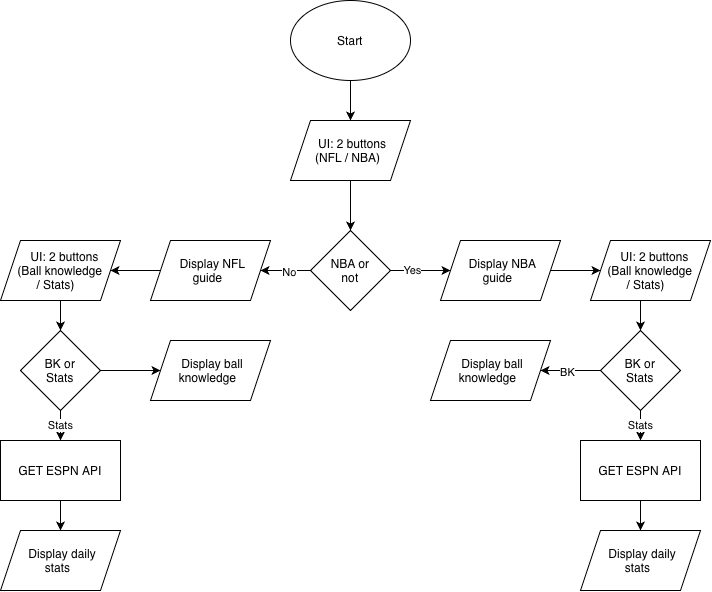

The diagram above was exported from draw.io. Its source (the exported page's mxGraphModel, read from the mxfile embedded in the PNG):
<mxGraphModel dx="1006" dy="668" grid="1" gridSize="10" guides="1" tooltips="1" connect="1" arrows="1" fold="1" page="1" pageScale="1" pageWidth="827" pageHeight="1169" math="0" shadow="0">
  <root>
    <mxCell id="0" />
    <mxCell id="1" parent="0" />
    <mxCell id="Xu3Ufn1Dv1g2xPNSh7jm-1" parent="1" style="ellipse;whiteSpace=wrap;html=1;shapeInside=1;" value="Start" vertex="1">
      <mxGeometry height="80" width="120" x="340" y="40" as="geometry" />
    </mxCell>
    <mxCell id="Xu3Ufn1Dv1g2xPNSh7jm-2" edge="1" parent="1" source="Xu3Ufn1Dv1g2xPNSh7jm-1" style="endArrow=classic;html=1;rounded=0;defaultLabelBackgroundColor=page;exitX=0.5;exitY=1;exitDx=0;exitDy=0;" value="">
      <mxGeometry height="50" relative="1" width="50" as="geometry">
        <mxPoint x="380" y="360" as="sourcePoint" />
        <mxPoint x="400" y="160" as="targetPoint" />
      </mxGeometry>
    </mxCell>
    <mxCell id="Xu3Ufn1Dv1g2xPNSh7jm-5" edge="1" parent="1" source="Xu3Ufn1Dv1g2xPNSh7jm-3" style="edgeStyle=orthogonalEdgeStyle;rounded=0;orthogonalLoop=1;jettySize=auto;html=1;exitX=0.5;exitY=1;exitDx=0;exitDy=0;entryX=0.5;entryY=0;entryDx=0;entryDy=0;defaultLabelBackgroundColor=page;" target="Xu3Ufn1Dv1g2xPNSh7jm-4">
      <mxGeometry relative="1" as="geometry" />
    </mxCell>
    <mxCell id="Xu3Ufn1Dv1g2xPNSh7jm-3" parent="1" style="shape=parallelogram;perimeter=parallelogramPerimeter;whiteSpace=wrap;html=1;shapeInside=1;fixedSize=1;" value="UI: 2 buttons (NFL / NBA)" vertex="1">
      <mxGeometry height="60" width="120" x="340" y="160" as="geometry" />
    </mxCell>
    <mxCell id="Xu3Ufn1Dv1g2xPNSh7jm-7" edge="1" parent="1" source="Xu3Ufn1Dv1g2xPNSh7jm-4" style="edgeStyle=orthogonalEdgeStyle;rounded=0;orthogonalLoop=1;jettySize=auto;html=1;exitX=1;exitY=0.5;exitDx=0;exitDy=0;defaultLabelBackgroundColor=page;" target="Xu3Ufn1Dv1g2xPNSh7jm-6">
      <mxGeometry relative="1" as="geometry" />
    </mxCell>
    <mxCell id="Xu3Ufn1Dv1g2xPNSh7jm-8" connectable="0" parent="Xu3Ufn1Dv1g2xPNSh7jm-7" style="edgeLabel;html=1;align=center;verticalAlign=middle;resizable=0;points=[];inheritText=1;defaultLabelBackgroundColor=page;" value="Yes" vertex="1">
      <mxGeometry relative="1" x="-0.3" y="1" as="geometry">
        <mxPoint as="offset" />
      </mxGeometry>
    </mxCell>
    <mxCell id="Xu3Ufn1Dv1g2xPNSh7jm-10" edge="1" parent="1" source="Xu3Ufn1Dv1g2xPNSh7jm-4" style="edgeStyle=orthogonalEdgeStyle;rounded=0;orthogonalLoop=1;jettySize=auto;html=1;exitX=0;exitY=0.5;exitDx=0;exitDy=0;entryX=1;entryY=0.5;entryDx=0;entryDy=0;defaultLabelBackgroundColor=page;" target="Xu3Ufn1Dv1g2xPNSh7jm-9">
      <mxGeometry relative="1" as="geometry" />
    </mxCell>
    <mxCell id="Xu3Ufn1Dv1g2xPNSh7jm-11" connectable="0" parent="Xu3Ufn1Dv1g2xPNSh7jm-10" style="edgeLabel;html=1;align=center;verticalAlign=middle;resizable=0;points=[];inheritText=1;defaultLabelBackgroundColor=page;" value="No" vertex="1">
      <mxGeometry relative="1" x="-0.12" y="1" as="geometry">
        <mxPoint as="offset" />
      </mxGeometry>
    </mxCell>
    <mxCell id="Xu3Ufn1Dv1g2xPNSh7jm-4" parent="1" style="rhombus;whiteSpace=wrap;html=1;shapeInside=1;" value="NBA or not" vertex="1">
      <mxGeometry height="80" width="80" x="360" y="270" as="geometry" />
    </mxCell>
    <mxCell id="Xu3Ufn1Dv1g2xPNSh7jm-15" edge="1" parent="1" source="Xu3Ufn1Dv1g2xPNSh7jm-6" style="edgeStyle=orthogonalEdgeStyle;rounded=0;orthogonalLoop=1;jettySize=auto;html=1;exitX=1;exitY=0.5;exitDx=0;exitDy=0;entryX=0;entryY=0.5;entryDx=0;entryDy=0;defaultLabelBackgroundColor=page;" target="Xu3Ufn1Dv1g2xPNSh7jm-12">
      <mxGeometry relative="1" as="geometry" />
    </mxCell>
    <mxCell id="Xu3Ufn1Dv1g2xPNSh7jm-6" parent="1" style="shape=parallelogram;perimeter=parallelogramPerimeter;whiteSpace=wrap;html=1;shapeInside=1;fixedSize=1;" value="Display NBA guide" vertex="1">
      <mxGeometry height="60" width="120" x="490" y="280" as="geometry" />
    </mxCell>
    <mxCell id="Xu3Ufn1Dv1g2xPNSh7jm-33" edge="1" parent="1" source="Xu3Ufn1Dv1g2xPNSh7jm-9" style="edgeStyle=orthogonalEdgeStyle;rounded=0;orthogonalLoop=1;jettySize=auto;html=1;exitX=0;exitY=0.5;exitDx=0;exitDy=0;entryX=1;entryY=0.5;entryDx=0;entryDy=0;defaultLabelBackgroundColor=page;" target="Xu3Ufn1Dv1g2xPNSh7jm-32">
      <mxGeometry relative="1" as="geometry" />
    </mxCell>
    <mxCell id="Xu3Ufn1Dv1g2xPNSh7jm-9" parent="1" style="shape=parallelogram;perimeter=parallelogramPerimeter;whiteSpace=wrap;html=1;shapeInside=1;fixedSize=1;" value="Display NFL guide" vertex="1">
      <mxGeometry height="60" width="120" x="200" y="280" as="geometry" />
    </mxCell>
    <mxCell id="Xu3Ufn1Dv1g2xPNSh7jm-17" edge="1" parent="1" source="Xu3Ufn1Dv1g2xPNSh7jm-12" style="edgeStyle=orthogonalEdgeStyle;rounded=0;orthogonalLoop=1;jettySize=auto;html=1;exitX=0.5;exitY=1;exitDx=0;exitDy=0;entryX=0.5;entryY=0;entryDx=0;entryDy=0;defaultLabelBackgroundColor=page;" target="Xu3Ufn1Dv1g2xPNSh7jm-16">
      <mxGeometry relative="1" as="geometry" />
    </mxCell>
    <mxCell id="Xu3Ufn1Dv1g2xPNSh7jm-12" parent="1" style="shape=parallelogram;perimeter=parallelogramPerimeter;whiteSpace=wrap;html=1;shapeInside=1;fixedSize=1;" value="UI: 2 buttons (Ball knowledge / Stats)" vertex="1">
      <mxGeometry height="60" width="120" x="640" y="280" as="geometry" />
    </mxCell>
    <mxCell id="Xu3Ufn1Dv1g2xPNSh7jm-19" edge="1" parent="1" source="Xu3Ufn1Dv1g2xPNSh7jm-16" style="edgeStyle=orthogonalEdgeStyle;rounded=0;orthogonalLoop=1;jettySize=auto;html=1;exitX=0;exitY=0.5;exitDx=0;exitDy=0;defaultLabelBackgroundColor=page;" target="Xu3Ufn1Dv1g2xPNSh7jm-18">
      <mxGeometry relative="1" as="geometry" />
    </mxCell>
    <mxCell id="Xu3Ufn1Dv1g2xPNSh7jm-20" connectable="0" parent="Xu3Ufn1Dv1g2xPNSh7jm-19" style="edgeLabel;html=1;align=center;verticalAlign=middle;resizable=0;points=[];inheritText=1;defaultLabelBackgroundColor=page;" value="BK" vertex="1">
      <mxGeometry relative="1" x="0.1333" y="1" as="geometry">
        <mxPoint as="offset" />
      </mxGeometry>
    </mxCell>
    <mxCell id="Xu3Ufn1Dv1g2xPNSh7jm-22" edge="1" parent="1" source="Xu3Ufn1Dv1g2xPNSh7jm-16" style="edgeStyle=orthogonalEdgeStyle;rounded=0;orthogonalLoop=1;jettySize=auto;html=1;exitX=0.5;exitY=1;exitDx=0;exitDy=0;entryX=0.5;entryY=0;entryDx=0;entryDy=0;defaultLabelBackgroundColor=page;" target="Xu3Ufn1Dv1g2xPNSh7jm-21" value="Stats">
      <mxGeometry relative="1" as="geometry" />
    </mxCell>
    <mxCell id="Xu3Ufn1Dv1g2xPNSh7jm-16" parent="1" style="rhombus;whiteSpace=wrap;html=1;shapeInside=1;" value="BK or Stats" vertex="1">
      <mxGeometry height="80" width="80" x="650" y="370" as="geometry" />
    </mxCell>
    <mxCell id="Xu3Ufn1Dv1g2xPNSh7jm-18" parent="1" style="shape=parallelogram;perimeter=parallelogramPerimeter;whiteSpace=wrap;html=1;shapeInside=1;fixedSize=1;" value="Display ball knowledge" vertex="1">
      <mxGeometry height="60" width="120" x="480" y="380" as="geometry" />
    </mxCell>
    <mxCell id="Xu3Ufn1Dv1g2xPNSh7jm-24" edge="1" parent="1" source="Xu3Ufn1Dv1g2xPNSh7jm-21" style="edgeStyle=orthogonalEdgeStyle;rounded=0;orthogonalLoop=1;jettySize=auto;html=1;exitX=0.5;exitY=1;exitDx=0;exitDy=0;entryX=0.5;entryY=0;entryDx=0;entryDy=0;defaultLabelBackgroundColor=page;" target="Xu3Ufn1Dv1g2xPNSh7jm-23">
      <mxGeometry relative="1" as="geometry" />
    </mxCell>
    <mxCell id="Xu3Ufn1Dv1g2xPNSh7jm-21" parent="1" style="rounded=0;whiteSpace=wrap;html=1;" value="GET ESPN API" vertex="1">
      <mxGeometry height="60" width="120" x="630" y="480" as="geometry" />
    </mxCell>
    <mxCell id="Xu3Ufn1Dv1g2xPNSh7jm-23" parent="1" style="shape=parallelogram;perimeter=parallelogramPerimeter;whiteSpace=wrap;html=1;shapeInside=1;fixedSize=1;" value="Display daily stats" vertex="1">
      <mxGeometry height="60" width="120" x="630" y="570" as="geometry" />
    </mxCell>
    <mxCell id="Xu3Ufn1Dv1g2xPNSh7jm-27" edge="1" parent="1" source="Xu3Ufn1Dv1g2xPNSh7jm-28" style="edgeStyle=orthogonalEdgeStyle;rounded=0;orthogonalLoop=1;jettySize=auto;html=1;exitX=0.5;exitY=1;exitDx=0;exitDy=0;entryX=0.5;entryY=0;entryDx=0;entryDy=0;defaultLabelBackgroundColor=page;" target="Xu3Ufn1Dv1g2xPNSh7jm-30" value="Stats">
      <mxGeometry relative="1" as="geometry" />
    </mxCell>
    <mxCell id="Xu3Ufn1Dv1g2xPNSh7jm-37" edge="1" parent="1" source="Xu3Ufn1Dv1g2xPNSh7jm-28" style="edgeStyle=orthogonalEdgeStyle;rounded=0;orthogonalLoop=1;jettySize=auto;html=1;exitX=1;exitY=0.5;exitDx=0;exitDy=0;entryX=0;entryY=0.5;entryDx=0;entryDy=0;defaultLabelBackgroundColor=page;" target="Xu3Ufn1Dv1g2xPNSh7jm-36">
      <mxGeometry relative="1" as="geometry" />
    </mxCell>
    <mxCell id="Xu3Ufn1Dv1g2xPNSh7jm-28" parent="1" style="rhombus;whiteSpace=wrap;html=1;shapeInside=1;" value="BK or Stats" vertex="1">
      <mxGeometry height="80" width="80" x="70" y="370" as="geometry" />
    </mxCell>
    <mxCell id="Xu3Ufn1Dv1g2xPNSh7jm-29" edge="1" parent="1" source="Xu3Ufn1Dv1g2xPNSh7jm-30" style="edgeStyle=orthogonalEdgeStyle;rounded=0;orthogonalLoop=1;jettySize=auto;html=1;exitX=0.5;exitY=1;exitDx=0;exitDy=0;entryX=0.5;entryY=0;entryDx=0;entryDy=0;defaultLabelBackgroundColor=page;" target="Xu3Ufn1Dv1g2xPNSh7jm-31">
      <mxGeometry relative="1" as="geometry" />
    </mxCell>
    <mxCell id="Xu3Ufn1Dv1g2xPNSh7jm-30" parent="1" style="rounded=0;whiteSpace=wrap;html=1;" value="GET ESPN API" vertex="1">
      <mxGeometry height="60" width="120" x="50" y="480" as="geometry" />
    </mxCell>
    <mxCell id="Xu3Ufn1Dv1g2xPNSh7jm-31" parent="1" style="shape=parallelogram;perimeter=parallelogramPerimeter;whiteSpace=wrap;html=1;shapeInside=1;fixedSize=1;" value="Display daily stats" vertex="1">
      <mxGeometry height="60" width="120" x="50" y="570" as="geometry" />
    </mxCell>
    <mxCell id="Xu3Ufn1Dv1g2xPNSh7jm-35" edge="1" parent="1" source="Xu3Ufn1Dv1g2xPNSh7jm-32" style="edgeStyle=orthogonalEdgeStyle;rounded=0;orthogonalLoop=1;jettySize=auto;html=1;exitX=0.5;exitY=1;exitDx=0;exitDy=0;entryX=0.5;entryY=0;entryDx=0;entryDy=0;defaultLabelBackgroundColor=page;" target="Xu3Ufn1Dv1g2xPNSh7jm-28">
      <mxGeometry relative="1" as="geometry" />
    </mxCell>
    <mxCell id="Xu3Ufn1Dv1g2xPNSh7jm-32" parent="1" style="shape=parallelogram;perimeter=parallelogramPerimeter;whiteSpace=wrap;html=1;shapeInside=1;fixedSize=1;" value="UI: 2 buttons (Ball knowledge / Stats)" vertex="1">
      <mxGeometry height="60" width="120" x="50" y="280" as="geometry" />
    </mxCell>
    <mxCell id="Xu3Ufn1Dv1g2xPNSh7jm-36" parent="1" style="shape=parallelogram;perimeter=parallelogramPerimeter;whiteSpace=wrap;html=1;shapeInside=1;fixedSize=1;" value="Display ball knowledge" vertex="1">
      <mxGeometry height="60" width="120" x="200" y="380" as="geometry" />
    </mxCell>
  </root>
</mxGraphModel>